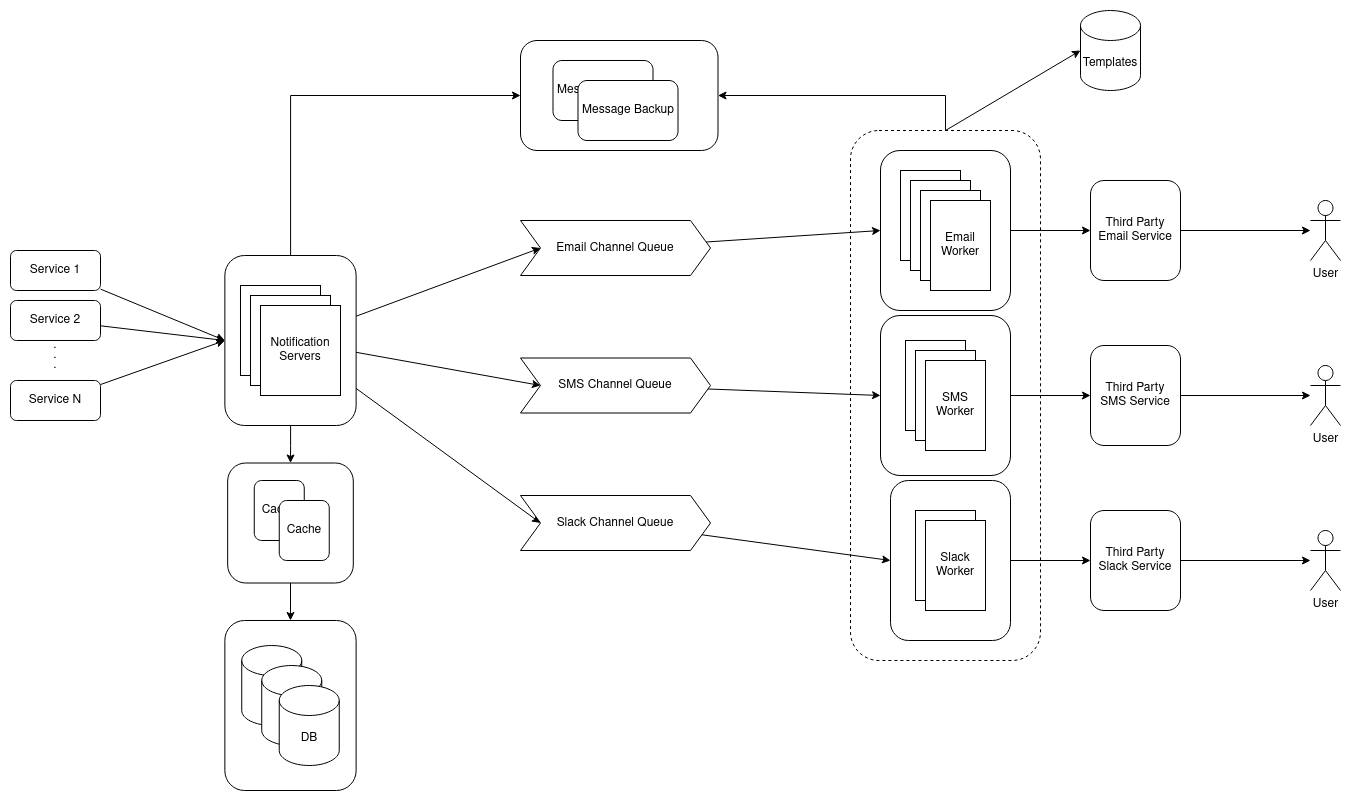

The diagram above was exported from draw.io. Its source (the exported page's mxGraphModel, read from the mxfile embedded in the PNG):
<mxGraphModel dx="2004" dy="1155" grid="1" gridSize="10" guides="1" tooltips="1" connect="1" arrows="1" fold="1" page="1" pageScale="1" pageWidth="850" pageHeight="1100" math="0" shadow="0">
  <root>
    <mxCell id="0" />
    <mxCell id="1" parent="0" />
    <mxCell id="XV-12P_lJlPnXBhHB6Hm-90" style="edgeStyle=orthogonalEdgeStyle;rounded=0;orthogonalLoop=1;jettySize=auto;html=1;entryX=1;entryY=0.5;entryDx=0;entryDy=0;" parent="1" source="XV-12P_lJlPnXBhHB6Hm-88" target="XV-12P_lJlPnXBhHB6Hm-61" edge="1">
      <mxGeometry relative="1" as="geometry">
        <Array as="points">
          <mxPoint x="955" y="95" />
        </Array>
      </mxGeometry>
    </mxCell>
    <mxCell id="XV-12P_lJlPnXBhHB6Hm-88" value="" style="rounded=1;whiteSpace=wrap;html=1;dashed=1;fillColor=none;" parent="1" vertex="1">
      <mxGeometry x="860" y="130" width="190" height="530" as="geometry" />
    </mxCell>
    <mxCell id="XV-12P_lJlPnXBhHB6Hm-77" style="edgeStyle=orthogonalEdgeStyle;rounded=0;orthogonalLoop=1;jettySize=auto;html=1;entryX=0;entryY=0.5;entryDx=0;entryDy=0;" parent="1" source="XV-12P_lJlPnXBhHB6Hm-70" target="XV-12P_lJlPnXBhHB6Hm-45" edge="1">
      <mxGeometry relative="1" as="geometry" />
    </mxCell>
    <mxCell id="XV-12P_lJlPnXBhHB6Hm-70" value="" style="rounded=1;whiteSpace=wrap;html=1;" parent="1" vertex="1">
      <mxGeometry x="900" y="480" width="120" height="160" as="geometry" />
    </mxCell>
    <mxCell id="XV-12P_lJlPnXBhHB6Hm-76" style="edgeStyle=orthogonalEdgeStyle;rounded=0;orthogonalLoop=1;jettySize=auto;html=1;entryX=0;entryY=0.5;entryDx=0;entryDy=0;" parent="1" source="XV-12P_lJlPnXBhHB6Hm-69" target="XV-12P_lJlPnXBhHB6Hm-44" edge="1">
      <mxGeometry relative="1" as="geometry" />
    </mxCell>
    <mxCell id="XV-12P_lJlPnXBhHB6Hm-69" value="" style="rounded=1;whiteSpace=wrap;html=1;" parent="1" vertex="1">
      <mxGeometry x="890" y="315" width="130" height="160" as="geometry" />
    </mxCell>
    <mxCell id="XV-12P_lJlPnXBhHB6Hm-74" style="edgeStyle=orthogonalEdgeStyle;rounded=0;orthogonalLoop=1;jettySize=auto;html=1;" parent="1" source="XV-12P_lJlPnXBhHB6Hm-68" target="XV-12P_lJlPnXBhHB6Hm-43" edge="1">
      <mxGeometry relative="1" as="geometry" />
    </mxCell>
    <mxCell id="XV-12P_lJlPnXBhHB6Hm-68" value="" style="rounded=1;whiteSpace=wrap;html=1;" parent="1" vertex="1">
      <mxGeometry x="890" y="150" width="130" height="160" as="geometry" />
    </mxCell>
    <mxCell id="XV-12P_lJlPnXBhHB6Hm-61" value="" style="rounded=1;whiteSpace=wrap;html=1;" parent="1" vertex="1">
      <mxGeometry x="530" y="40" width="197.5" height="110" as="geometry" />
    </mxCell>
    <mxCell id="XV-12P_lJlPnXBhHB6Hm-57" value="" style="rounded=1;whiteSpace=wrap;html=1;" parent="1" vertex="1">
      <mxGeometry x="234.36" y="620" width="131.25" height="170" as="geometry" />
    </mxCell>
    <mxCell id="XV-12P_lJlPnXBhHB6Hm-59" style="edgeStyle=orthogonalEdgeStyle;rounded=0;orthogonalLoop=1;jettySize=auto;html=1;entryX=0.5;entryY=0;entryDx=0;entryDy=0;" parent="1" source="XV-12P_lJlPnXBhHB6Hm-56" target="XV-12P_lJlPnXBhHB6Hm-57" edge="1">
      <mxGeometry relative="1" as="geometry" />
    </mxCell>
    <mxCell id="XV-12P_lJlPnXBhHB6Hm-56" value="" style="rounded=1;whiteSpace=wrap;html=1;" parent="1" vertex="1">
      <mxGeometry x="237.17000000000002" y="462.5" width="125.64" height="120" as="geometry" />
    </mxCell>
    <mxCell id="XV-12P_lJlPnXBhHB6Hm-58" style="edgeStyle=orthogonalEdgeStyle;rounded=0;orthogonalLoop=1;jettySize=auto;html=1;" parent="1" source="XV-12P_lJlPnXBhHB6Hm-50" target="XV-12P_lJlPnXBhHB6Hm-56" edge="1">
      <mxGeometry relative="1" as="geometry" />
    </mxCell>
    <mxCell id="XV-12P_lJlPnXBhHB6Hm-64" style="rounded=0;orthogonalLoop=1;jettySize=auto;html=1;entryX=0;entryY=0.5;entryDx=0;entryDy=0;" parent="1" source="XV-12P_lJlPnXBhHB6Hm-50" target="XV-12P_lJlPnXBhHB6Hm-9" edge="1">
      <mxGeometry relative="1" as="geometry" />
    </mxCell>
    <mxCell id="XV-12P_lJlPnXBhHB6Hm-66" style="rounded=0;orthogonalLoop=1;jettySize=auto;html=1;entryX=0;entryY=0.5;entryDx=0;entryDy=0;" parent="1" source="XV-12P_lJlPnXBhHB6Hm-50" target="XV-12P_lJlPnXBhHB6Hm-22" edge="1">
      <mxGeometry relative="1" as="geometry" />
    </mxCell>
    <mxCell id="XV-12P_lJlPnXBhHB6Hm-91" style="edgeStyle=orthogonalEdgeStyle;rounded=0;orthogonalLoop=1;jettySize=auto;html=1;entryX=0;entryY=0.5;entryDx=0;entryDy=0;" parent="1" source="XV-12P_lJlPnXBhHB6Hm-50" target="XV-12P_lJlPnXBhHB6Hm-61" edge="1">
      <mxGeometry relative="1" as="geometry">
        <Array as="points">
          <mxPoint x="300" y="95" />
        </Array>
      </mxGeometry>
    </mxCell>
    <mxCell id="XV-12P_lJlPnXBhHB6Hm-50" value="" style="rounded=1;whiteSpace=wrap;html=1;" parent="1" vertex="1">
      <mxGeometry x="234.37" y="255" width="131.25" height="170" as="geometry" />
    </mxCell>
    <mxCell id="XV-12P_lJlPnXBhHB6Hm-52" style="rounded=0;orthogonalLoop=1;jettySize=auto;html=1;entryX=0;entryY=0.5;entryDx=0;entryDy=0;" parent="1" source="XV-12P_lJlPnXBhHB6Hm-1" target="XV-12P_lJlPnXBhHB6Hm-50" edge="1">
      <mxGeometry relative="1" as="geometry" />
    </mxCell>
    <mxCell id="XV-12P_lJlPnXBhHB6Hm-1" value="Service 1" style="rounded=1;whiteSpace=wrap;html=1;" parent="1" vertex="1">
      <mxGeometry x="20" y="250" width="90" height="40" as="geometry" />
    </mxCell>
    <mxCell id="XV-12P_lJlPnXBhHB6Hm-53" style="rounded=0;orthogonalLoop=1;jettySize=auto;html=1;entryX=0;entryY=0.5;entryDx=0;entryDy=0;" parent="1" source="XV-12P_lJlPnXBhHB6Hm-2" target="XV-12P_lJlPnXBhHB6Hm-50" edge="1">
      <mxGeometry relative="1" as="geometry" />
    </mxCell>
    <mxCell id="XV-12P_lJlPnXBhHB6Hm-2" value="Service 2" style="rounded=1;whiteSpace=wrap;html=1;" parent="1" vertex="1">
      <mxGeometry x="20" y="300" width="90" height="40" as="geometry" />
    </mxCell>
    <mxCell id="XV-12P_lJlPnXBhHB6Hm-54" style="rounded=0;orthogonalLoop=1;jettySize=auto;html=1;entryX=0;entryY=0.5;entryDx=0;entryDy=0;" parent="1" source="XV-12P_lJlPnXBhHB6Hm-3" target="XV-12P_lJlPnXBhHB6Hm-50" edge="1">
      <mxGeometry relative="1" as="geometry" />
    </mxCell>
    <mxCell id="XV-12P_lJlPnXBhHB6Hm-3" value="Service N" style="rounded=1;whiteSpace=wrap;html=1;" parent="1" vertex="1">
      <mxGeometry x="20" y="380" width="90" height="40" as="geometry" />
    </mxCell>
    <mxCell id="XV-12P_lJlPnXBhHB6Hm-4" value="." style="text;html=1;strokeColor=none;fillColor=none;align=center;verticalAlign=middle;whiteSpace=wrap;rounded=0;" parent="1" vertex="1">
      <mxGeometry x="35" y="330" width="60" height="30" as="geometry" />
    </mxCell>
    <mxCell id="XV-12P_lJlPnXBhHB6Hm-5" value="." style="text;html=1;strokeColor=none;fillColor=none;align=center;verticalAlign=middle;whiteSpace=wrap;rounded=0;" parent="1" vertex="1">
      <mxGeometry x="35" y="340" width="60" height="30" as="geometry" />
    </mxCell>
    <mxCell id="XV-12P_lJlPnXBhHB6Hm-6" value="." style="text;html=1;strokeColor=none;fillColor=none;align=center;verticalAlign=middle;whiteSpace=wrap;rounded=0;" parent="1" vertex="1">
      <mxGeometry x="35" y="350" width="60" height="30" as="geometry" />
    </mxCell>
    <mxCell id="XV-12P_lJlPnXBhHB6Hm-8" value="DB" style="shape=cylinder3;whiteSpace=wrap;html=1;boundedLbl=1;backgroundOutline=1;size=15;" parent="1" vertex="1">
      <mxGeometry x="251.24" y="645" width="60" height="80" as="geometry" />
    </mxCell>
    <mxCell id="XV-12P_lJlPnXBhHB6Hm-71" style="rounded=0;orthogonalLoop=1;jettySize=auto;html=1;entryX=0;entryY=0.5;entryDx=0;entryDy=0;" parent="1" source="XV-12P_lJlPnXBhHB6Hm-9" target="XV-12P_lJlPnXBhHB6Hm-68" edge="1">
      <mxGeometry relative="1" as="geometry" />
    </mxCell>
    <mxCell id="XV-12P_lJlPnXBhHB6Hm-9" value="Email Channel Queue" style="shape=step;perimeter=stepPerimeter;whiteSpace=wrap;html=1;fixedSize=1;" parent="1" vertex="1">
      <mxGeometry x="530" y="220" width="190" height="55" as="geometry" />
    </mxCell>
    <mxCell id="XV-12P_lJlPnXBhHB6Hm-12" value="Notification Servers" style="rounded=0;whiteSpace=wrap;html=1;" parent="1" vertex="1">
      <mxGeometry x="249.99" y="285" width="80" height="90" as="geometry" />
    </mxCell>
    <mxCell id="XV-12P_lJlPnXBhHB6Hm-13" value="Notification Servers" style="rounded=0;whiteSpace=wrap;html=1;" parent="1" vertex="1">
      <mxGeometry x="259.99" y="295" width="80" height="90" as="geometry" />
    </mxCell>
    <mxCell id="XV-12P_lJlPnXBhHB6Hm-14" value="Notification Servers" style="rounded=0;whiteSpace=wrap;html=1;" parent="1" vertex="1">
      <mxGeometry x="269.99" y="305" width="80" height="90" as="geometry" />
    </mxCell>
    <mxCell id="XV-12P_lJlPnXBhHB6Hm-16" value="DB" style="shape=cylinder3;whiteSpace=wrap;html=1;boundedLbl=1;backgroundOutline=1;size=15;" parent="1" vertex="1">
      <mxGeometry x="271.24" y="665" width="60" height="80" as="geometry" />
    </mxCell>
    <mxCell id="XV-12P_lJlPnXBhHB6Hm-17" value="DB" style="shape=cylinder3;whiteSpace=wrap;html=1;boundedLbl=1;backgroundOutline=1;size=15;" parent="1" vertex="1">
      <mxGeometry x="288.74" y="685" width="60" height="80" as="geometry" />
    </mxCell>
    <mxCell id="XV-12P_lJlPnXBhHB6Hm-19" value="Cache" style="rounded=1;whiteSpace=wrap;html=1;" parent="1" vertex="1">
      <mxGeometry x="263.75" y="480" width="50" height="60" as="geometry" />
    </mxCell>
    <mxCell id="XV-12P_lJlPnXBhHB6Hm-20" value="Cache" style="rounded=1;whiteSpace=wrap;html=1;" parent="1" vertex="1">
      <mxGeometry x="288.75" y="500" width="50" height="60" as="geometry" />
    </mxCell>
    <mxCell id="XV-12P_lJlPnXBhHB6Hm-72" style="rounded=0;orthogonalLoop=1;jettySize=auto;html=1;entryX=0;entryY=0.5;entryDx=0;entryDy=0;" parent="1" source="XV-12P_lJlPnXBhHB6Hm-21" target="XV-12P_lJlPnXBhHB6Hm-69" edge="1">
      <mxGeometry relative="1" as="geometry" />
    </mxCell>
    <mxCell id="XV-12P_lJlPnXBhHB6Hm-21" value="SMS Channel Queue" style="shape=step;perimeter=stepPerimeter;whiteSpace=wrap;html=1;fixedSize=1;" parent="1" vertex="1">
      <mxGeometry x="530" y="357.5" width="190" height="55" as="geometry" />
    </mxCell>
    <mxCell id="XV-12P_lJlPnXBhHB6Hm-73" style="rounded=0;orthogonalLoop=1;jettySize=auto;html=1;entryX=0;entryY=0.5;entryDx=0;entryDy=0;" parent="1" source="XV-12P_lJlPnXBhHB6Hm-22" target="XV-12P_lJlPnXBhHB6Hm-70" edge="1">
      <mxGeometry relative="1" as="geometry" />
    </mxCell>
    <mxCell id="XV-12P_lJlPnXBhHB6Hm-22" value="Slack Channel Queue" style="shape=step;perimeter=stepPerimeter;whiteSpace=wrap;html=1;fixedSize=1;" parent="1" vertex="1">
      <mxGeometry x="530" y="495" width="190" height="55" as="geometry" />
    </mxCell>
    <mxCell id="XV-12P_lJlPnXBhHB6Hm-25" value="Message Backup" style="rounded=1;whiteSpace=wrap;html=1;" parent="1" vertex="1">
      <mxGeometry x="562.5" y="60" width="100" height="60" as="geometry" />
    </mxCell>
    <mxCell id="XV-12P_lJlPnXBhHB6Hm-26" value="Message Backup" style="rounded=1;whiteSpace=wrap;html=1;" parent="1" vertex="1">
      <mxGeometry x="587.5" y="80" width="100" height="60" as="geometry" />
    </mxCell>
    <mxCell id="XV-12P_lJlPnXBhHB6Hm-31" value="SMS Worker" style="rounded=0;whiteSpace=wrap;html=1;" parent="1" vertex="1">
      <mxGeometry x="915" y="340" width="60" height="90" as="geometry" />
    </mxCell>
    <mxCell id="XV-12P_lJlPnXBhHB6Hm-33" value="SMS Worker" style="rounded=0;whiteSpace=wrap;html=1;" parent="1" vertex="1">
      <mxGeometry x="925" y="350" width="60" height="90" as="geometry" />
    </mxCell>
    <mxCell id="XV-12P_lJlPnXBhHB6Hm-34" value="&lt;div&gt;Email Worker&lt;/div&gt;" style="rounded=0;whiteSpace=wrap;html=1;" parent="1" vertex="1">
      <mxGeometry x="910" y="170" width="60" height="90" as="geometry" />
    </mxCell>
    <mxCell id="XV-12P_lJlPnXBhHB6Hm-35" value="&lt;div&gt;Email Worker&lt;/div&gt;" style="rounded=0;whiteSpace=wrap;html=1;" parent="1" vertex="1">
      <mxGeometry x="920" y="180" width="60" height="90" as="geometry" />
    </mxCell>
    <mxCell id="XV-12P_lJlPnXBhHB6Hm-36" value="&lt;div&gt;Email Worker&lt;/div&gt;" style="rounded=0;whiteSpace=wrap;html=1;" parent="1" vertex="1">
      <mxGeometry x="930" y="190" width="60" height="90" as="geometry" />
    </mxCell>
    <mxCell id="XV-12P_lJlPnXBhHB6Hm-37" value="&lt;div&gt;Slack Worker&lt;/div&gt;" style="rounded=0;whiteSpace=wrap;html=1;" parent="1" vertex="1">
      <mxGeometry x="925" y="510" width="60" height="90" as="geometry" />
    </mxCell>
    <mxCell id="XV-12P_lJlPnXBhHB6Hm-40" value="&lt;div&gt;Slack Worker&lt;/div&gt;" style="rounded=0;whiteSpace=wrap;html=1;" parent="1" vertex="1">
      <mxGeometry x="935" y="520" width="60" height="90" as="geometry" />
    </mxCell>
    <mxCell id="XV-12P_lJlPnXBhHB6Hm-41" value="&lt;div&gt;Email Worker&lt;/div&gt;" style="rounded=0;whiteSpace=wrap;html=1;" parent="1" vertex="1">
      <mxGeometry x="940" y="200" width="60" height="90" as="geometry" />
    </mxCell>
    <mxCell id="XV-12P_lJlPnXBhHB6Hm-42" value="SMS Worker" style="rounded=0;whiteSpace=wrap;html=1;" parent="1" vertex="1">
      <mxGeometry x="935" y="360" width="60" height="90" as="geometry" />
    </mxCell>
    <mxCell id="XV-12P_lJlPnXBhHB6Hm-78" style="edgeStyle=orthogonalEdgeStyle;rounded=0;orthogonalLoop=1;jettySize=auto;html=1;" parent="1" source="XV-12P_lJlPnXBhHB6Hm-43" target="XV-12P_lJlPnXBhHB6Hm-46" edge="1">
      <mxGeometry relative="1" as="geometry" />
    </mxCell>
    <mxCell id="XV-12P_lJlPnXBhHB6Hm-43" value="Third Party Email Service" style="rounded=1;whiteSpace=wrap;html=1;" parent="1" vertex="1">
      <mxGeometry x="1100" y="180" width="90" height="100" as="geometry" />
    </mxCell>
    <mxCell id="XV-12P_lJlPnXBhHB6Hm-83" style="edgeStyle=orthogonalEdgeStyle;rounded=0;orthogonalLoop=1;jettySize=auto;html=1;" parent="1" source="XV-12P_lJlPnXBhHB6Hm-44" target="XV-12P_lJlPnXBhHB6Hm-47" edge="1">
      <mxGeometry relative="1" as="geometry" />
    </mxCell>
    <mxCell id="XV-12P_lJlPnXBhHB6Hm-44" value="Third Party SMS Service" style="rounded=1;whiteSpace=wrap;html=1;" parent="1" vertex="1">
      <mxGeometry x="1100" y="345" width="90" height="100" as="geometry" />
    </mxCell>
    <mxCell id="XV-12P_lJlPnXBhHB6Hm-82" style="edgeStyle=orthogonalEdgeStyle;rounded=0;orthogonalLoop=1;jettySize=auto;html=1;" parent="1" source="XV-12P_lJlPnXBhHB6Hm-45" target="XV-12P_lJlPnXBhHB6Hm-49" edge="1">
      <mxGeometry relative="1" as="geometry" />
    </mxCell>
    <mxCell id="XV-12P_lJlPnXBhHB6Hm-45" value="Third Party Slack Service" style="rounded=1;whiteSpace=wrap;html=1;" parent="1" vertex="1">
      <mxGeometry x="1100" y="510" width="90" height="100" as="geometry" />
    </mxCell>
    <mxCell id="XV-12P_lJlPnXBhHB6Hm-46" value="User" style="shape=umlActor;verticalLabelPosition=bottom;verticalAlign=top;html=1;outlineConnect=0;" parent="1" vertex="1">
      <mxGeometry x="1320" y="200" width="30" height="60" as="geometry" />
    </mxCell>
    <mxCell id="XV-12P_lJlPnXBhHB6Hm-47" value="User" style="shape=umlActor;verticalLabelPosition=bottom;verticalAlign=top;html=1;outlineConnect=0;" parent="1" vertex="1">
      <mxGeometry x="1320" y="365" width="30" height="60" as="geometry" />
    </mxCell>
    <mxCell id="XV-12P_lJlPnXBhHB6Hm-49" value="User" style="shape=umlActor;verticalLabelPosition=bottom;verticalAlign=top;html=1;outlineConnect=0;" parent="1" vertex="1">
      <mxGeometry x="1320" y="530" width="30" height="60" as="geometry" />
    </mxCell>
    <mxCell id="XV-12P_lJlPnXBhHB6Hm-65" style="rounded=0;orthogonalLoop=1;jettySize=auto;html=1;entryX=0;entryY=0.5;entryDx=0;entryDy=0;" parent="1" source="XV-12P_lJlPnXBhHB6Hm-50" target="XV-12P_lJlPnXBhHB6Hm-21" edge="1">
      <mxGeometry relative="1" as="geometry">
        <mxPoint x="544" y="386" as="targetPoint" />
      </mxGeometry>
    </mxCell>
    <mxCell id="XV-12P_lJlPnXBhHB6Hm-86" value="Templates" style="shape=cylinder3;whiteSpace=wrap;html=1;boundedLbl=1;backgroundOutline=1;size=15;" parent="1" vertex="1">
      <mxGeometry x="1090" y="10" width="60" height="80" as="geometry" />
    </mxCell>
    <mxCell id="XV-12P_lJlPnXBhHB6Hm-93" style="rounded=0;orthogonalLoop=1;jettySize=auto;html=1;entryX=0;entryY=0.5;entryDx=0;entryDy=0;entryPerimeter=0;exitX=0.5;exitY=0;exitDx=0;exitDy=0;" parent="1" source="XV-12P_lJlPnXBhHB6Hm-88" target="XV-12P_lJlPnXBhHB6Hm-86" edge="1">
      <mxGeometry relative="1" as="geometry" />
    </mxCell>
  </root>
</mxGraphModel>